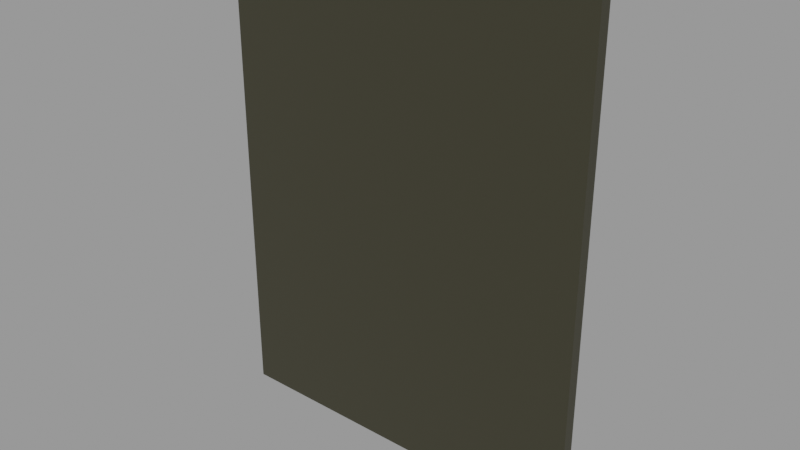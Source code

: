 # Source: book.blend  (saved by Blender 3.4.6; exported with 4.5.12 LTS)
import bpy
from mathutils import Matrix  # noqa: F401  (used for matrix-valued properties, if any)

bpy.ops.wm.read_factory_settings(use_empty=True)
scene = bpy.context.scene
scene.name = 'Scene'

# ---- collections
col_collection = bpy.data.collections.new('Collection'); scene.collection.children.link(col_collection)

# ---- materials (node trees are filled in below, after node groups)
mat_book_002 = bpy.data.materials.new('Book.002')
mat_book_002.use_transparent_shadow = False

# ---- material node trees
mat_book_002.use_nodes = True; mat_book_002.node_tree.nodes.clear()
_N = mat_book_002.node_tree.nodes; _L = mat_book_002.node_tree.links
n0 = _N.new('ShaderNodeBsdfPrincipled'); n0.name = 'Principled BSDF'; n0.location = (10, 300)
n0.distribution = 'GGX'
n0.subsurface_method = 'RANDOM_WALK_SKIN'
n0.inputs[0].default_value = (0.03415, 0.03218, 0.01765, 1.0)
n0.inputs[3].default_value = 1.45
n0.inputs[27].default_value = (0.0, 0.0, 0.0, 1.0)
n0.inputs[28].default_value = 1.0
n1 = _N.new('ShaderNodeOutputMaterial'); n1.name = 'Material Output'; n1.location = (300, 300)
_L.new(n0.outputs[0], n1.inputs[0])
n1.is_active_output = True

# ---- meshes
me_cube_008 = bpy.data.meshes.new('Cube.008')
me_cube_008.from_pydata([(-1.0, -1.0, -1.0), (-1.0, -1.0, 1.0), (-1.0, 1.0, -1.0), (-1.0, 1.0, 1.0), (1.0, -1.0, -1.0), (1.0, -1.0, 1.0), (1.0, 1.0, -1.0), (1.0, 1.0, 1.0)], [], [(0, 1, 3, 2), (2, 3, 7, 6), (6, 7, 5, 4), (4, 5, 1, 0), (2, 6, 4, 0), (7, 3, 1, 5)])
_uv = me_cube_008.uv_layers.new(name='UVMap')
_uv.uv.foreach_set('vector', [0.375, 0.0, 0.625, 0.0, 0.625, 0.25, 0.375, 0.25, 0.375, 0.25, 0.625, 0.25, 0.625, 0.5, 0.375, 0.5, 0.375, 0.5, 0.625, 0.5, 0.625, 0.75, 0.375, 0.75, 0.375, 0.75, 0.625, 0.75, 0.625, 1.0, 0.375, 1.0, 0.125, 0.5, 0.375, 0.5, 0.375, 0.75, 0.125, 0.75, 0.625, 0.5, 0.875, 0.5, 0.875, 0.75, 0.625, 0.75])
me_cube_008.materials.append(mat_book_002)
me_cube_008.update()

# ---- objects
ob_cover_book = bpy.data.objects.new('Cover_book', me_cube_008)
ob_border = bpy.data.objects.new('Border', None)

# ---- transforms, parenting, visibility, modifiers, constraints
ob_cover_book.location = (0.0, 0.0, 0.0)
ob_cover_book.scale = (16.0, 0.5, 20.5)
ob_border.location = (-0.007892, -2.304, -1.166)
ob_border.rotation_euler = (1.571, -0.0, -0.0)
ob_border.scale = (6.9, 6.9, 1.0)
ob_border.empty_display_type = 'IMAGE'
ob_border.empty_display_size = 5.842
ob_border.empty_image_offset = (-0.4654, -0.4713)
ob_border.use_empty_image_alpha = True
ob_border.color = (1.0, 1.0, 1.0, 0.87)

# ---- collection membership
col_collection.objects.link(ob_cover_book)
col_collection.objects.link(ob_border)

# ---- scene / render settings (as saved in the file)
scene.frame_start = 1; scene.frame_end = 250; scene.frame_set(2)
scene.render.engine = 'BLENDER_EEVEE_NEXT'
scene.cycles.sampling_pattern = 'TABULATED_SOBOL'
scene.cycles.use_light_tree = False
scene.view_settings.view_transform = 'Filmic'
scene.unit_settings.scale_length = 0.01
bpy.context.view_layer.update()

# ---- added for rendering (the .blend has no active camera and no usable light): camera, sun + grey world if the file has none
cam_auto = bpy.data.cameras.new('AutoCamera')
cam_auto.lens = 50.0
cam_auto.sensor_width = 36.0
cam_auto.clip_end = 1000.0
ob_auto_camera = bpy.data.objects.new('AutoCamera', cam_auto)
scene.collection.objects.link(ob_auto_camera)
ob_auto_camera.location = (48.1295, -57.7554, 38.5036)
ob_auto_camera.rotation_euler = (1.09748, -7.21219e-08, 0.694738)
scene.camera = ob_auto_camera
light_auto_sun = bpy.data.lights.new('AutoSun', 'SUN')
light_auto_sun.energy = 3.0
light_auto_sun.angle = 0.0523599
ob_auto_sun = bpy.data.objects.new('AutoSun', light_auto_sun)
scene.collection.objects.link(ob_auto_sun)
ob_auto_sun.rotation_euler = (0.872665, 0.174533, 0.523599)
if scene.world is None:
    world_auto = bpy.data.worlds.new('AutoWorld')
    world_auto.color = (0.3, 0.3, 0.3)
    scene.world = world_auto
bpy.context.view_layer.update()
